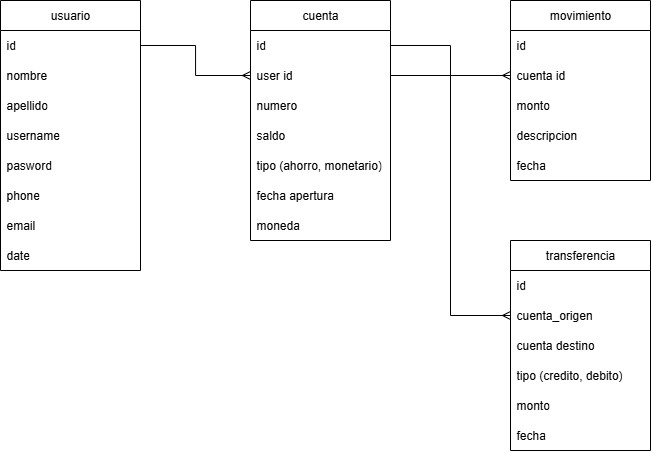

The diagram above was exported from draw.io. Its source (the exported page's mxGraphModel, read from the mxfile embedded in the PNG):
<mxGraphModel dx="1026" dy="547" grid="1" gridSize="10" guides="1" tooltips="1" connect="1" arrows="1" fold="1" page="1" pageScale="1" pageWidth="827" pageHeight="1169" math="0" shadow="0">
  <root>
    <mxCell id="0" />
    <mxCell id="1" parent="0" />
    <mxCell id="Gu-eB8oQuFqmZ4NkjM5Y-1" value="usuario" style="swimlane;fontStyle=0;childLayout=stackLayout;horizontal=1;startSize=30;horizontalStack=0;resizeParent=1;resizeParentMax=0;resizeLast=0;collapsible=1;marginBottom=0;whiteSpace=wrap;html=1;" vertex="1" parent="1">
      <mxGeometry x="120" y="110" width="140" height="270" as="geometry" />
    </mxCell>
    <mxCell id="Gu-eB8oQuFqmZ4NkjM5Y-2" value="id" style="text;strokeColor=none;fillColor=none;align=left;verticalAlign=middle;spacingLeft=4;spacingRight=4;overflow=hidden;points=[[0,0.5],[1,0.5]];portConstraint=eastwest;rotatable=0;whiteSpace=wrap;html=1;" vertex="1" parent="Gu-eB8oQuFqmZ4NkjM5Y-1">
      <mxGeometry y="30" width="140" height="30" as="geometry" />
    </mxCell>
    <mxCell id="Gu-eB8oQuFqmZ4NkjM5Y-3" value="nombre" style="text;strokeColor=none;fillColor=none;align=left;verticalAlign=middle;spacingLeft=4;spacingRight=4;overflow=hidden;points=[[0,0.5],[1,0.5]];portConstraint=eastwest;rotatable=0;whiteSpace=wrap;html=1;" vertex="1" parent="Gu-eB8oQuFqmZ4NkjM5Y-1">
      <mxGeometry y="60" width="140" height="30" as="geometry" />
    </mxCell>
    <mxCell id="Gu-eB8oQuFqmZ4NkjM5Y-4" value="apellido" style="text;strokeColor=none;fillColor=none;align=left;verticalAlign=middle;spacingLeft=4;spacingRight=4;overflow=hidden;points=[[0,0.5],[1,0.5]];portConstraint=eastwest;rotatable=0;whiteSpace=wrap;html=1;" vertex="1" parent="Gu-eB8oQuFqmZ4NkjM5Y-1">
      <mxGeometry y="90" width="140" height="30" as="geometry" />
    </mxCell>
    <mxCell id="Gu-eB8oQuFqmZ4NkjM5Y-9" value="username" style="text;strokeColor=none;fillColor=none;align=left;verticalAlign=middle;spacingLeft=4;spacingRight=4;overflow=hidden;points=[[0,0.5],[1,0.5]];portConstraint=eastwest;rotatable=0;whiteSpace=wrap;html=1;" vertex="1" parent="Gu-eB8oQuFqmZ4NkjM5Y-1">
      <mxGeometry y="120" width="140" height="30" as="geometry" />
    </mxCell>
    <mxCell id="Gu-eB8oQuFqmZ4NkjM5Y-8" value="pasword" style="text;strokeColor=none;fillColor=none;align=left;verticalAlign=middle;spacingLeft=4;spacingRight=4;overflow=hidden;points=[[0,0.5],[1,0.5]];portConstraint=eastwest;rotatable=0;whiteSpace=wrap;html=1;" vertex="1" parent="Gu-eB8oQuFqmZ4NkjM5Y-1">
      <mxGeometry y="150" width="140" height="30" as="geometry" />
    </mxCell>
    <mxCell id="Gu-eB8oQuFqmZ4NkjM5Y-7" value="phone" style="text;strokeColor=none;fillColor=none;align=left;verticalAlign=middle;spacingLeft=4;spacingRight=4;overflow=hidden;points=[[0,0.5],[1,0.5]];portConstraint=eastwest;rotatable=0;whiteSpace=wrap;html=1;" vertex="1" parent="Gu-eB8oQuFqmZ4NkjM5Y-1">
      <mxGeometry y="180" width="140" height="30" as="geometry" />
    </mxCell>
    <mxCell id="Gu-eB8oQuFqmZ4NkjM5Y-6" value="email" style="text;strokeColor=none;fillColor=none;align=left;verticalAlign=middle;spacingLeft=4;spacingRight=4;overflow=hidden;points=[[0,0.5],[1,0.5]];portConstraint=eastwest;rotatable=0;whiteSpace=wrap;html=1;" vertex="1" parent="Gu-eB8oQuFqmZ4NkjM5Y-1">
      <mxGeometry y="210" width="140" height="30" as="geometry" />
    </mxCell>
    <mxCell id="Gu-eB8oQuFqmZ4NkjM5Y-5" value="date" style="text;strokeColor=none;fillColor=none;align=left;verticalAlign=middle;spacingLeft=4;spacingRight=4;overflow=hidden;points=[[0,0.5],[1,0.5]];portConstraint=eastwest;rotatable=0;whiteSpace=wrap;html=1;" vertex="1" parent="Gu-eB8oQuFqmZ4NkjM5Y-1">
      <mxGeometry y="240" width="140" height="30" as="geometry" />
    </mxCell>
    <mxCell id="Gu-eB8oQuFqmZ4NkjM5Y-11" value="cuenta" style="swimlane;fontStyle=0;childLayout=stackLayout;horizontal=1;startSize=30;horizontalStack=0;resizeParent=1;resizeParentMax=0;resizeLast=0;collapsible=1;marginBottom=0;whiteSpace=wrap;html=1;" vertex="1" parent="1">
      <mxGeometry x="370" y="110" width="140" height="240" as="geometry" />
    </mxCell>
    <mxCell id="Gu-eB8oQuFqmZ4NkjM5Y-12" value="id" style="text;strokeColor=none;fillColor=none;align=left;verticalAlign=middle;spacingLeft=4;spacingRight=4;overflow=hidden;points=[[0,0.5],[1,0.5]];portConstraint=eastwest;rotatable=0;whiteSpace=wrap;html=1;" vertex="1" parent="Gu-eB8oQuFqmZ4NkjM5Y-11">
      <mxGeometry y="30" width="140" height="30" as="geometry" />
    </mxCell>
    <mxCell id="Gu-eB8oQuFqmZ4NkjM5Y-13" value="user id" style="text;strokeColor=none;fillColor=none;align=left;verticalAlign=middle;spacingLeft=4;spacingRight=4;overflow=hidden;points=[[0,0.5],[1,0.5]];portConstraint=eastwest;rotatable=0;whiteSpace=wrap;html=1;" vertex="1" parent="Gu-eB8oQuFqmZ4NkjM5Y-11">
      <mxGeometry y="60" width="140" height="30" as="geometry" />
    </mxCell>
    <mxCell id="Gu-eB8oQuFqmZ4NkjM5Y-14" value="numero" style="text;strokeColor=none;fillColor=none;align=left;verticalAlign=middle;spacingLeft=4;spacingRight=4;overflow=hidden;points=[[0,0.5],[1,0.5]];portConstraint=eastwest;rotatable=0;whiteSpace=wrap;html=1;" vertex="1" parent="Gu-eB8oQuFqmZ4NkjM5Y-11">
      <mxGeometry y="90" width="140" height="30" as="geometry" />
    </mxCell>
    <mxCell id="Gu-eB8oQuFqmZ4NkjM5Y-15" value="saldo" style="text;strokeColor=none;fillColor=none;align=left;verticalAlign=middle;spacingLeft=4;spacingRight=4;overflow=hidden;points=[[0,0.5],[1,0.5]];portConstraint=eastwest;rotatable=0;whiteSpace=wrap;html=1;" vertex="1" parent="Gu-eB8oQuFqmZ4NkjM5Y-11">
      <mxGeometry y="120" width="140" height="30" as="geometry" />
    </mxCell>
    <mxCell id="Gu-eB8oQuFqmZ4NkjM5Y-16" value="tipo (ahorro, monetario)" style="text;strokeColor=none;fillColor=none;align=left;verticalAlign=middle;spacingLeft=4;spacingRight=4;overflow=hidden;points=[[0,0.5],[1,0.5]];portConstraint=eastwest;rotatable=0;whiteSpace=wrap;html=1;" vertex="1" parent="Gu-eB8oQuFqmZ4NkjM5Y-11">
      <mxGeometry y="150" width="140" height="30" as="geometry" />
    </mxCell>
    <mxCell id="Gu-eB8oQuFqmZ4NkjM5Y-17" value="fecha apertura" style="text;strokeColor=none;fillColor=none;align=left;verticalAlign=middle;spacingLeft=4;spacingRight=4;overflow=hidden;points=[[0,0.5],[1,0.5]];portConstraint=eastwest;rotatable=0;whiteSpace=wrap;html=1;" vertex="1" parent="Gu-eB8oQuFqmZ4NkjM5Y-11">
      <mxGeometry y="180" width="140" height="30" as="geometry" />
    </mxCell>
    <mxCell id="Gu-eB8oQuFqmZ4NkjM5Y-19" value="moneda" style="text;strokeColor=none;fillColor=none;align=left;verticalAlign=middle;spacingLeft=4;spacingRight=4;overflow=hidden;points=[[0,0.5],[1,0.5]];portConstraint=eastwest;rotatable=0;whiteSpace=wrap;html=1;" vertex="1" parent="Gu-eB8oQuFqmZ4NkjM5Y-11">
      <mxGeometry y="210" width="140" height="30" as="geometry" />
    </mxCell>
    <mxCell id="Gu-eB8oQuFqmZ4NkjM5Y-20" style="edgeStyle=orthogonalEdgeStyle;rounded=0;orthogonalLoop=1;jettySize=auto;html=1;entryX=0;entryY=0.5;entryDx=0;entryDy=0;endArrow=ERmany;endFill=0;" edge="1" parent="1" source="Gu-eB8oQuFqmZ4NkjM5Y-2" target="Gu-eB8oQuFqmZ4NkjM5Y-13">
      <mxGeometry relative="1" as="geometry" />
    </mxCell>
    <mxCell id="Gu-eB8oQuFqmZ4NkjM5Y-21" value="movimiento" style="swimlane;fontStyle=0;childLayout=stackLayout;horizontal=1;startSize=30;horizontalStack=0;resizeParent=1;resizeParentMax=0;resizeLast=0;collapsible=1;marginBottom=0;whiteSpace=wrap;html=1;" vertex="1" parent="1">
      <mxGeometry x="630" y="110" width="140" height="180" as="geometry" />
    </mxCell>
    <mxCell id="Gu-eB8oQuFqmZ4NkjM5Y-22" value="id" style="text;strokeColor=none;fillColor=none;align=left;verticalAlign=middle;spacingLeft=4;spacingRight=4;overflow=hidden;points=[[0,0.5],[1,0.5]];portConstraint=eastwest;rotatable=0;whiteSpace=wrap;html=1;" vertex="1" parent="Gu-eB8oQuFqmZ4NkjM5Y-21">
      <mxGeometry y="30" width="140" height="30" as="geometry" />
    </mxCell>
    <mxCell id="Gu-eB8oQuFqmZ4NkjM5Y-23" value="cuenta id" style="text;strokeColor=none;fillColor=none;align=left;verticalAlign=middle;spacingLeft=4;spacingRight=4;overflow=hidden;points=[[0,0.5],[1,0.5]];portConstraint=eastwest;rotatable=0;whiteSpace=wrap;html=1;" vertex="1" parent="Gu-eB8oQuFqmZ4NkjM5Y-21">
      <mxGeometry y="60" width="140" height="30" as="geometry" />
    </mxCell>
    <mxCell id="Gu-eB8oQuFqmZ4NkjM5Y-24" value="monto" style="text;strokeColor=none;fillColor=none;align=left;verticalAlign=middle;spacingLeft=4;spacingRight=4;overflow=hidden;points=[[0,0.5],[1,0.5]];portConstraint=eastwest;rotatable=0;whiteSpace=wrap;html=1;" vertex="1" parent="Gu-eB8oQuFqmZ4NkjM5Y-21">
      <mxGeometry y="90" width="140" height="30" as="geometry" />
    </mxCell>
    <mxCell id="Gu-eB8oQuFqmZ4NkjM5Y-25" value="descripcion" style="text;strokeColor=none;fillColor=none;align=left;verticalAlign=middle;spacingLeft=4;spacingRight=4;overflow=hidden;points=[[0,0.5],[1,0.5]];portConstraint=eastwest;rotatable=0;whiteSpace=wrap;html=1;" vertex="1" parent="Gu-eB8oQuFqmZ4NkjM5Y-21">
      <mxGeometry y="120" width="140" height="30" as="geometry" />
    </mxCell>
    <mxCell id="Gu-eB8oQuFqmZ4NkjM5Y-26" value="fecha" style="text;strokeColor=none;fillColor=none;align=left;verticalAlign=middle;spacingLeft=4;spacingRight=4;overflow=hidden;points=[[0,0.5],[1,0.5]];portConstraint=eastwest;rotatable=0;whiteSpace=wrap;html=1;" vertex="1" parent="Gu-eB8oQuFqmZ4NkjM5Y-21">
      <mxGeometry y="150" width="140" height="30" as="geometry" />
    </mxCell>
    <mxCell id="Gu-eB8oQuFqmZ4NkjM5Y-27" style="edgeStyle=orthogonalEdgeStyle;rounded=0;orthogonalLoop=1;jettySize=auto;html=1;entryX=0;entryY=0.5;entryDx=0;entryDy=0;endArrow=ERmany;endFill=0;" edge="1" parent="1" source="Gu-eB8oQuFqmZ4NkjM5Y-12" target="Gu-eB8oQuFqmZ4NkjM5Y-23">
      <mxGeometry relative="1" as="geometry" />
    </mxCell>
    <mxCell id="Gu-eB8oQuFqmZ4NkjM5Y-28" value="transferencia" style="swimlane;fontStyle=0;childLayout=stackLayout;horizontal=1;startSize=30;horizontalStack=0;resizeParent=1;resizeParentMax=0;resizeLast=0;collapsible=1;marginBottom=0;whiteSpace=wrap;html=1;" vertex="1" parent="1">
      <mxGeometry x="630" y="350" width="140" height="210" as="geometry" />
    </mxCell>
    <mxCell id="Gu-eB8oQuFqmZ4NkjM5Y-29" value="id" style="text;strokeColor=none;fillColor=none;align=left;verticalAlign=middle;spacingLeft=4;spacingRight=4;overflow=hidden;points=[[0,0.5],[1,0.5]];portConstraint=eastwest;rotatable=0;whiteSpace=wrap;html=1;" vertex="1" parent="Gu-eB8oQuFqmZ4NkjM5Y-28">
      <mxGeometry y="30" width="140" height="30" as="geometry" />
    </mxCell>
    <mxCell id="Gu-eB8oQuFqmZ4NkjM5Y-30" value="cuenta_origen" style="text;strokeColor=none;fillColor=none;align=left;verticalAlign=middle;spacingLeft=4;spacingRight=4;overflow=hidden;points=[[0,0.5],[1,0.5]];portConstraint=eastwest;rotatable=0;whiteSpace=wrap;html=1;" vertex="1" parent="Gu-eB8oQuFqmZ4NkjM5Y-28">
      <mxGeometry y="60" width="140" height="30" as="geometry" />
    </mxCell>
    <mxCell id="Gu-eB8oQuFqmZ4NkjM5Y-31" value="cuenta destino" style="text;strokeColor=none;fillColor=none;align=left;verticalAlign=middle;spacingLeft=4;spacingRight=4;overflow=hidden;points=[[0,0.5],[1,0.5]];portConstraint=eastwest;rotatable=0;whiteSpace=wrap;html=1;" vertex="1" parent="Gu-eB8oQuFqmZ4NkjM5Y-28">
      <mxGeometry y="90" width="140" height="30" as="geometry" />
    </mxCell>
    <mxCell id="Gu-eB8oQuFqmZ4NkjM5Y-32" value="tipo (credito, debito)" style="text;strokeColor=none;fillColor=none;align=left;verticalAlign=middle;spacingLeft=4;spacingRight=4;overflow=hidden;points=[[0,0.5],[1,0.5]];portConstraint=eastwest;rotatable=0;whiteSpace=wrap;html=1;" vertex="1" parent="Gu-eB8oQuFqmZ4NkjM5Y-28">
      <mxGeometry y="120" width="140" height="30" as="geometry" />
    </mxCell>
    <mxCell id="Gu-eB8oQuFqmZ4NkjM5Y-33" value="monto" style="text;strokeColor=none;fillColor=none;align=left;verticalAlign=middle;spacingLeft=4;spacingRight=4;overflow=hidden;points=[[0,0.5],[1,0.5]];portConstraint=eastwest;rotatable=0;whiteSpace=wrap;html=1;" vertex="1" parent="Gu-eB8oQuFqmZ4NkjM5Y-28">
      <mxGeometry y="150" width="140" height="30" as="geometry" />
    </mxCell>
    <mxCell id="Gu-eB8oQuFqmZ4NkjM5Y-34" value="fecha" style="text;strokeColor=none;fillColor=none;align=left;verticalAlign=middle;spacingLeft=4;spacingRight=4;overflow=hidden;points=[[0,0.5],[1,0.5]];portConstraint=eastwest;rotatable=0;whiteSpace=wrap;html=1;" vertex="1" parent="Gu-eB8oQuFqmZ4NkjM5Y-28">
      <mxGeometry y="180" width="140" height="30" as="geometry" />
    </mxCell>
    <mxCell id="Gu-eB8oQuFqmZ4NkjM5Y-36" style="edgeStyle=orthogonalEdgeStyle;rounded=0;orthogonalLoop=1;jettySize=auto;html=1;endArrow=ERmany;endFill=0;" edge="1" parent="1" source="Gu-eB8oQuFqmZ4NkjM5Y-13" target="Gu-eB8oQuFqmZ4NkjM5Y-30">
      <mxGeometry relative="1" as="geometry" />
    </mxCell>
  </root>
</mxGraphModel>